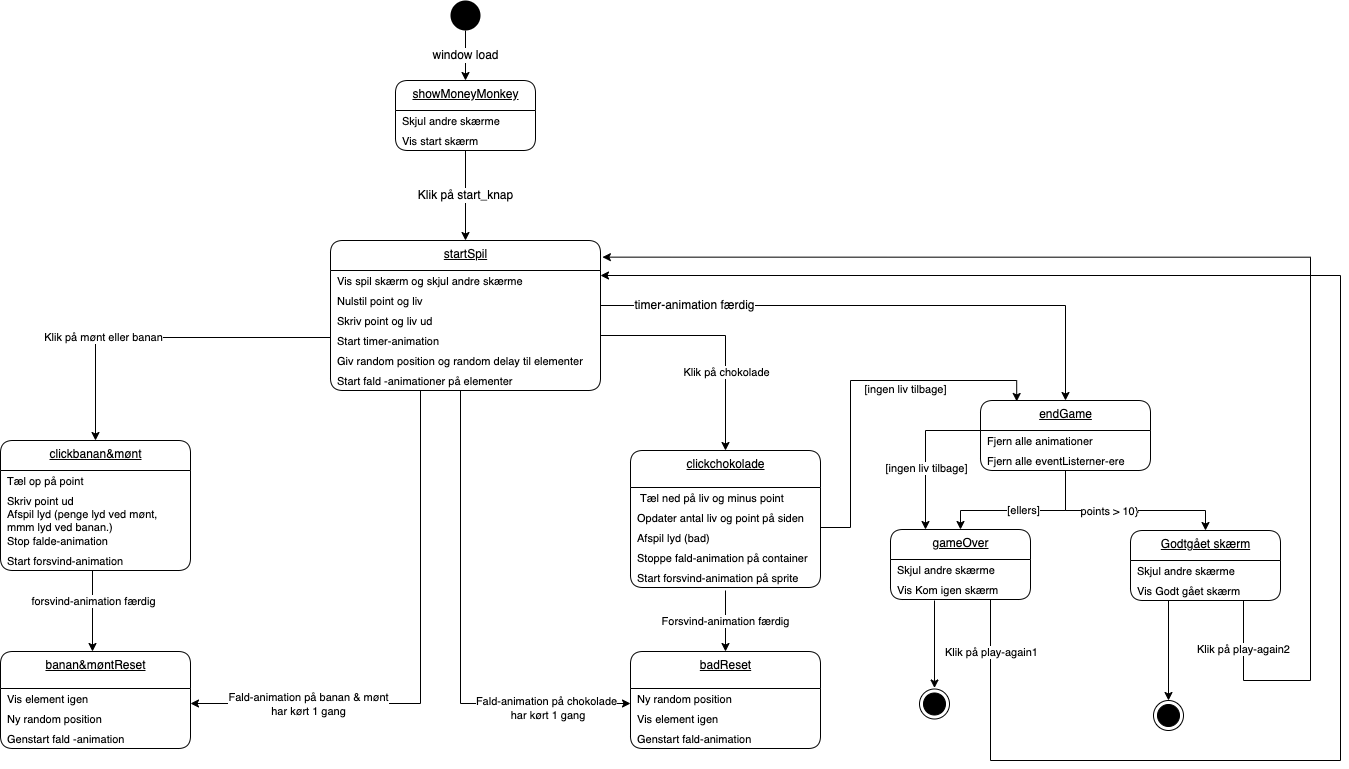

The diagram above was exported from draw.io. Its source (the exported page's mxGraphModel, read from the mxfile embedded in the PNG):
<mxGraphModel dx="656" dy="682" grid="1" gridSize="10" guides="1" tooltips="1" connect="1" arrows="1" fold="1" page="0" pageScale="1" pageWidth="827" pageHeight="1169" background="none" math="0" shadow="0">
  <root>
    <mxCell id="0" />
    <mxCell id="1" parent="0" />
    <mxCell id="23" value="&lt;span style=&quot;font-size: 12px&quot;&gt;window load&lt;/span&gt;" style="edgeStyle=orthogonalEdgeStyle;rounded=0;orthogonalLoop=1;jettySize=auto;html=1;exitX=0.5;exitY=1;exitDx=0;exitDy=0;entryX=0.5;entryY=0;entryDx=0;entryDy=0;" parent="1" source="2" target="63" edge="1">
      <mxGeometry relative="1" as="geometry">
        <mxPoint x="260" y="80" as="targetPoint" />
      </mxGeometry>
    </mxCell>
    <mxCell id="2" value="" style="ellipse;fillColor=#000000;strokeColor=none;" parent="1" vertex="1">
      <mxGeometry x="460" width="30" height="30" as="geometry" />
    </mxCell>
    <mxCell id="25" value="startSpil" style="swimlane;fontStyle=4;align=center;verticalAlign=top;childLayout=stackLayout;horizontal=1;startSize=30;horizontalStack=0;resizeParent=1;resizeParentMax=0;resizeLast=0;collapsible=0;marginBottom=0;html=1;rounded=1;absoluteArcSize=1;arcSize=25;" parent="1" vertex="1">
      <mxGeometry x="340" y="240" width="270" height="150" as="geometry" />
    </mxCell>
    <mxCell id="26" value="Vis spil skærm og skjul andre skærme" style="fillColor=none;strokeColor=none;align=left;verticalAlign=middle;spacingLeft=5;fontSize=11;" parent="25" vertex="1">
      <mxGeometry y="30" width="270" height="20" as="geometry" />
    </mxCell>
    <mxCell id="46" value="Nulstil point og liv" style="fillColor=none;strokeColor=none;align=left;verticalAlign=middle;spacingLeft=5;fontSize=11;" parent="25" vertex="1">
      <mxGeometry y="50" width="270" height="20" as="geometry" />
    </mxCell>
    <mxCell id="47" value="Skriv point og liv ud" style="fillColor=none;strokeColor=none;align=left;verticalAlign=middle;spacingLeft=5;fontSize=11;" parent="25" vertex="1">
      <mxGeometry y="70" width="270" height="20" as="geometry" />
    </mxCell>
    <mxCell id="49" value="Start timer-animation" style="fillColor=none;strokeColor=none;align=left;verticalAlign=middle;spacingLeft=5;fontSize=11;" parent="25" vertex="1">
      <mxGeometry y="90" width="270" height="20" as="geometry" />
    </mxCell>
    <mxCell id="50" value="Giv random position og random delay til elementer" style="fillColor=none;strokeColor=none;align=left;verticalAlign=middle;spacingLeft=5;fontSize=11;" parent="25" vertex="1">
      <mxGeometry y="110" width="270" height="20" as="geometry" />
    </mxCell>
    <mxCell id="52" value="Start fald -animationer på elementer" style="fillColor=none;strokeColor=none;align=left;verticalAlign=middle;spacingLeft=5;fontSize=11;" parent="25" vertex="1">
      <mxGeometry y="130" width="270" height="20" as="geometry" />
    </mxCell>
    <mxCell id="53" value="&lt;span style=&quot;font-size: 12px&quot;&gt;Klik på start_knap&lt;/span&gt;" style="edgeStyle=orthogonalEdgeStyle;rounded=0;orthogonalLoop=1;jettySize=auto;html=1;exitX=0.5;exitY=1;exitDx=0;exitDy=0;entryX=0.5;entryY=0;entryDx=0;entryDy=0;" parent="1" source="65" target="25" edge="1">
      <mxGeometry relative="1" as="geometry">
        <mxPoint x="260" y="157" as="sourcePoint" />
      </mxGeometry>
    </mxCell>
    <mxCell id="55" value="clickbanan&amp;amp;mønt" style="swimlane;fontStyle=4;align=center;verticalAlign=top;childLayout=stackLayout;horizontal=1;startSize=30;horizontalStack=0;resizeParent=1;resizeParentMax=0;resizeLast=0;collapsible=0;marginBottom=0;html=1;rounded=1;absoluteArcSize=1;arcSize=25;" parent="1" vertex="1">
      <mxGeometry x="10" y="440" width="190" height="130" as="geometry" />
    </mxCell>
    <mxCell id="56" value="Tæl op på point" style="fillColor=none;strokeColor=none;align=left;verticalAlign=middle;spacingLeft=5;fontSize=11;" parent="55" vertex="1">
      <mxGeometry y="30" width="190" height="20" as="geometry" />
    </mxCell>
    <mxCell id="57" value="Skriv point ud" style="fillColor=none;strokeColor=none;align=left;verticalAlign=middle;spacingLeft=5;fontSize=11;" parent="55" vertex="1">
      <mxGeometry y="50" width="190" height="20" as="geometry" />
    </mxCell>
    <mxCell id="117" value="Afspil lyd (penge lyd ved mønt, &#10;mmm lyd ved banan.)" style="fillColor=none;strokeColor=none;align=left;verticalAlign=middle;spacingLeft=5;fontSize=11;" parent="55" vertex="1">
      <mxGeometry y="70" width="190" height="20" as="geometry" />
    </mxCell>
    <mxCell id="144" value="Stop falde-animation" style="fillColor=none;strokeColor=none;align=left;verticalAlign=middle;spacingLeft=5;fontSize=11;" parent="55" vertex="1">
      <mxGeometry y="90" width="190" height="20" as="geometry" />
    </mxCell>
    <mxCell id="145" value="Start forsvind-animation" style="fillColor=none;strokeColor=none;align=left;verticalAlign=middle;spacingLeft=5;fontSize=11;" parent="55" vertex="1">
      <mxGeometry y="110" width="190" height="20" as="geometry" />
    </mxCell>
    <mxCell id="63" value="showMoneyMonkey" style="swimlane;fontStyle=4;align=center;verticalAlign=top;childLayout=stackLayout;horizontal=1;startSize=30;horizontalStack=0;resizeParent=1;resizeParentMax=0;resizeLast=0;collapsible=0;marginBottom=0;html=1;rounded=1;absoluteArcSize=1;arcSize=25;" parent="1" vertex="1">
      <mxGeometry x="405" y="80" width="140" height="70" as="geometry" />
    </mxCell>
    <mxCell id="64" value="Skjul andre skærme" style="fillColor=none;strokeColor=none;align=left;verticalAlign=middle;spacingLeft=5;fontSize=11;" parent="63" vertex="1">
      <mxGeometry y="30" width="140" height="20" as="geometry" />
    </mxCell>
    <mxCell id="65" value="Vis start skærm" style="fillColor=none;strokeColor=none;align=left;verticalAlign=middle;spacingLeft=5;fontSize=11;" parent="63" vertex="1">
      <mxGeometry y="50" width="140" height="20" as="geometry" />
    </mxCell>
    <mxCell id="68" value="banan&amp;amp;møntReset" style="swimlane;fontStyle=4;align=center;verticalAlign=top;childLayout=stackLayout;horizontal=1;startSize=37;horizontalStack=0;resizeParent=1;resizeParentMax=0;resizeLast=0;collapsible=0;marginBottom=0;html=1;rounded=1;absoluteArcSize=1;arcSize=25;" parent="1" vertex="1">
      <mxGeometry x="10" y="651" width="190" height="97" as="geometry" />
    </mxCell>
    <mxCell id="69" value="Vis element igen" style="fillColor=none;strokeColor=none;align=left;verticalAlign=middle;spacingLeft=5;fontSize=11;" parent="68" vertex="1">
      <mxGeometry y="37" width="190" height="20" as="geometry" />
    </mxCell>
    <mxCell id="70" value="Ny random position" style="fillColor=none;strokeColor=none;align=left;verticalAlign=middle;spacingLeft=5;fontSize=11;" parent="68" vertex="1">
      <mxGeometry y="57" width="190" height="20" as="geometry" />
    </mxCell>
    <mxCell id="71" value="Genstart fald -animation" style="fillColor=none;strokeColor=none;align=left;verticalAlign=middle;spacingLeft=5;fontSize=11;" parent="68" vertex="1">
      <mxGeometry y="77" width="190" height="20" as="geometry" />
    </mxCell>
    <mxCell id="72" value="" style="edgeStyle=orthogonalEdgeStyle;rounded=0;orthogonalLoop=1;jettySize=auto;html=1;exitX=0.5;exitY=1;exitDx=0;exitDy=0;entryX=0.5;entryY=0;entryDx=0;entryDy=0;" parent="1" edge="1">
      <mxGeometry x="-0.0123" y="-45" relative="1" as="geometry">
        <mxPoint x="102" y="570" as="sourcePoint" />
        <mxPoint x="102" y="651" as="targetPoint" />
        <mxPoint as="offset" />
      </mxGeometry>
    </mxCell>
    <mxCell id="146" value="forsvind-animation færdig" style="edgeLabel;html=1;align=center;verticalAlign=middle;resizable=0;points=[];fontSize=11;" parent="72" vertex="1" connectable="0">
      <mxGeometry x="-0.2654" relative="1" as="geometry">
        <mxPoint as="offset" />
      </mxGeometry>
    </mxCell>
    <mxCell id="73" value="Klik på mønt eller banan" style="edgeStyle=orthogonalEdgeStyle;rounded=0;orthogonalLoop=1;jettySize=auto;html=1;exitX=0;exitY=0;exitDx=0;exitDy=0;entryX=0.5;entryY=0;entryDx=0;entryDy=0;" parent="1" target="55" edge="1">
      <mxGeometry x="0.341" relative="1" as="geometry">
        <mxPoint as="offset" />
        <mxPoint x="340" y="337" as="sourcePoint" />
      </mxGeometry>
    </mxCell>
    <mxCell id="75" value="clickchokolade" style="swimlane;fontStyle=4;align=center;verticalAlign=top;childLayout=stackLayout;horizontal=1;startSize=37;horizontalStack=0;resizeParent=1;resizeParentMax=0;resizeLast=0;collapsible=0;marginBottom=0;html=1;rounded=1;absoluteArcSize=1;arcSize=25;" parent="1" vertex="1">
      <mxGeometry x="640" y="450" width="190" height="137" as="geometry" />
    </mxCell>
    <mxCell id="76" value=" Tæl ned på liv og minus point" style="fillColor=none;strokeColor=none;align=left;verticalAlign=middle;spacingLeft=5;fontSize=11;" parent="75" vertex="1">
      <mxGeometry y="37" width="190" height="20" as="geometry" />
    </mxCell>
    <mxCell id="77" value="Opdater antal liv og point på siden" style="fillColor=none;strokeColor=none;align=left;verticalAlign=middle;spacingLeft=5;fontSize=11;" parent="75" vertex="1">
      <mxGeometry y="57" width="190" height="20" as="geometry" />
    </mxCell>
    <mxCell id="118" value="Afspil lyd (bad)" style="fillColor=none;strokeColor=none;align=left;verticalAlign=middle;spacingLeft=5;fontSize=11;" parent="75" vertex="1">
      <mxGeometry y="77" width="190" height="20" as="geometry" />
    </mxCell>
    <mxCell id="125" value="Stoppe fald-animation på container" style="fillColor=none;strokeColor=none;align=left;verticalAlign=middle;spacingLeft=5;fontSize=11;" parent="75" vertex="1">
      <mxGeometry y="97" width="190" height="20" as="geometry" />
    </mxCell>
    <mxCell id="126" value="Start forsvind-animation på sprite" style="fillColor=none;strokeColor=none;align=left;verticalAlign=middle;spacingLeft=5;fontSize=11;" parent="75" vertex="1">
      <mxGeometry y="117" width="190" height="20" as="geometry" />
    </mxCell>
    <mxCell id="79" value="badReset" style="swimlane;fontStyle=4;align=center;verticalAlign=top;childLayout=stackLayout;horizontal=1;startSize=37;horizontalStack=0;resizeParent=1;resizeParentMax=0;resizeLast=0;collapsible=0;marginBottom=0;html=1;rounded=1;absoluteArcSize=1;arcSize=25;" parent="1" vertex="1">
      <mxGeometry x="640" y="651" width="190" height="97" as="geometry" />
    </mxCell>
    <mxCell id="80" value="Ny random position " style="fillColor=none;strokeColor=none;align=left;verticalAlign=middle;spacingLeft=5;fontSize=11;" parent="79" vertex="1">
      <mxGeometry y="37" width="190" height="20" as="geometry" />
    </mxCell>
    <mxCell id="82" value="Vis element igen " style="fillColor=none;strokeColor=none;align=left;verticalAlign=middle;spacingLeft=5;fontSize=11;" parent="79" vertex="1">
      <mxGeometry y="57" width="190" height="20" as="geometry" />
    </mxCell>
    <mxCell id="133" value="Genstart fald-animation" style="fillColor=none;strokeColor=none;align=left;verticalAlign=middle;spacingLeft=5;fontSize=11;" parent="79" vertex="1">
      <mxGeometry y="77" width="190" height="20" as="geometry" />
    </mxCell>
    <mxCell id="83" value="Forsvind-animation færdig" style="edgeStyle=orthogonalEdgeStyle;rounded=0;orthogonalLoop=1;jettySize=auto;html=1;entryX=0.5;entryY=0;entryDx=0;entryDy=0;" parent="1" target="79" edge="1">
      <mxGeometry relative="1" as="geometry">
        <mxPoint x="735" y="590" as="sourcePoint" />
      </mxGeometry>
    </mxCell>
    <mxCell id="87" value="&lt;span style=&quot;font-size: 12px&quot;&gt;timer-animation færdig&lt;/span&gt;" style="edgeStyle=orthogonalEdgeStyle;rounded=0;orthogonalLoop=1;jettySize=auto;html=1;entryX=0.5;entryY=0;entryDx=0;entryDy=0;exitX=1;exitY=0.75;exitDx=0;exitDy=0;" parent="1" source="46" target="88" edge="1">
      <mxGeometry x="-0.6654" relative="1" as="geometry">
        <mxPoint x="740.0000000000002" y="120" as="sourcePoint" />
        <mxPoint x="765" y="87" as="targetPoint" />
        <mxPoint as="offset" />
      </mxGeometry>
    </mxCell>
    <mxCell id="88" value="endGame" style="swimlane;fontStyle=4;align=center;verticalAlign=top;childLayout=stackLayout;horizontal=1;startSize=30;horizontalStack=0;resizeParent=1;resizeParentMax=0;resizeLast=0;collapsible=0;marginBottom=0;html=1;rounded=1;absoluteArcSize=1;arcSize=25;" parent="1" vertex="1">
      <mxGeometry x="990" y="400" width="170" height="70" as="geometry" />
    </mxCell>
    <mxCell id="89" value="Fjern alle animationer" style="fillColor=none;strokeColor=none;align=left;verticalAlign=middle;spacingLeft=5;fontSize=11;" parent="88" vertex="1">
      <mxGeometry y="30" width="170" height="20" as="geometry" />
    </mxCell>
    <mxCell id="90" value="Fjern alle eventListerner-ere" style="fillColor=none;strokeColor=none;align=left;verticalAlign=middle;spacingLeft=5;fontSize=11;" parent="88" vertex="1">
      <mxGeometry y="50" width="170" height="20" as="geometry" />
    </mxCell>
    <mxCell id="92" value="Godtgået skærm" style="swimlane;fontStyle=4;align=center;verticalAlign=top;childLayout=stackLayout;horizontal=1;startSize=30;horizontalStack=0;resizeParent=1;resizeParentMax=0;resizeLast=0;collapsible=0;marginBottom=0;html=1;rounded=1;absoluteArcSize=1;arcSize=25;fontSize=12;" parent="1" vertex="1">
      <mxGeometry x="1140" y="530" width="150" height="70" as="geometry" />
    </mxCell>
    <mxCell id="93" value="Skjul andre skærme" style="fillColor=none;strokeColor=none;align=left;verticalAlign=middle;spacingLeft=5;fontSize=11;" parent="92" vertex="1">
      <mxGeometry y="30" width="150" height="20" as="geometry" />
    </mxCell>
    <mxCell id="137" value="Vis Godt gået skærm" style="fillColor=none;strokeColor=none;align=left;verticalAlign=middle;spacingLeft=5;fontSize=11;" parent="92" vertex="1">
      <mxGeometry y="50" width="150" height="20" as="geometry" />
    </mxCell>
    <mxCell id="94" style="edgeStyle=orthogonalEdgeStyle;rounded=0;orthogonalLoop=1;jettySize=auto;html=1;entryX=0.5;entryY=0;entryDx=0;entryDy=0;" parent="1" target="102" edge="1">
      <mxGeometry relative="1" as="geometry">
        <mxPoint x="1185" y="620" as="targetPoint" />
        <mxPoint x="1178" y="600" as="sourcePoint" />
      </mxGeometry>
    </mxCell>
    <mxCell id="95" value="gameOver" style="swimlane;fontStyle=4;align=center;verticalAlign=top;childLayout=stackLayout;horizontal=1;startSize=30;horizontalStack=0;resizeParent=1;resizeParentMax=0;resizeLast=0;collapsible=0;marginBottom=0;html=1;rounded=1;absoluteArcSize=1;arcSize=25;fontSize=12;" parent="1" vertex="1">
      <mxGeometry x="900" y="529" width="140" height="70" as="geometry" />
    </mxCell>
    <mxCell id="96" value="Skjul andre skærme" style="fillColor=none;strokeColor=none;align=left;verticalAlign=middle;spacingLeft=5;fontSize=11;" parent="95" vertex="1">
      <mxGeometry y="30" width="140" height="20" as="geometry" />
    </mxCell>
    <mxCell id="134" value="Vis Kom igen skærm" style="fillColor=none;strokeColor=none;align=left;verticalAlign=middle;spacingLeft=5;fontSize=11;" parent="95" vertex="1">
      <mxGeometry y="50" width="140" height="20" as="geometry" />
    </mxCell>
    <mxCell id="98" value="[ellers]" style="edgeStyle=orthogonalEdgeStyle;rounded=0;orthogonalLoop=1;jettySize=auto;html=1;exitX=0.5;exitY=1;exitDx=0;exitDy=0;entryX=0.5;entryY=0;entryDx=0;entryDy=0;" parent="1" source="90" target="95" edge="1">
      <mxGeometry relative="1" as="geometry">
        <mxPoint x="974" y="530" as="targetPoint" />
        <Array as="points">
          <mxPoint x="1075" y="510" />
          <mxPoint x="970" y="510" />
        </Array>
      </mxGeometry>
    </mxCell>
    <mxCell id="99" style="edgeStyle=orthogonalEdgeStyle;rounded=0;orthogonalLoop=1;jettySize=auto;html=1;exitX=0;exitY=0;exitDx=0;exitDy=0;entryX=0.25;entryY=0;entryDx=0;entryDy=0;" parent="1" source="90" target="95" edge="1">
      <mxGeometry relative="1" as="geometry">
        <mxPoint x="939" y="530" as="targetPoint" />
      </mxGeometry>
    </mxCell>
    <mxCell id="100" value="[ingen liv tilbage]" style="edgeLabel;html=1;align=center;verticalAlign=middle;resizable=0;points=[];" parent="99" vertex="1" connectable="0">
      <mxGeometry x="0.2849" relative="1" as="geometry">
        <mxPoint as="offset" />
      </mxGeometry>
    </mxCell>
    <mxCell id="101" value="" style="ellipse;html=1;shape=endState;fillColor=#000000;strokeColor=#000000;" parent="1" vertex="1">
      <mxGeometry x="929" y="688.5" width="30" height="30" as="geometry" />
    </mxCell>
    <mxCell id="102" value="" style="ellipse;html=1;shape=endState;fillColor=#000000;strokeColor=#000000;" parent="1" vertex="1">
      <mxGeometry x="1163" y="700" width="30" height="30" as="geometry" />
    </mxCell>
    <mxCell id="104" value="Klik på play-again2" style="edgeStyle=orthogonalEdgeStyle;rounded=0;orthogonalLoop=1;jettySize=auto;html=1;entryX=1.007;entryY=0.111;entryDx=0;entryDy=0;entryPerimeter=0;" parent="1" target="25" edge="1">
      <mxGeometry x="-0.9235" relative="1" as="geometry">
        <mxPoint x="610" y="230" as="targetPoint" />
        <Array as="points">
          <mxPoint x="1253" y="680" />
          <mxPoint x="1320" y="680" />
          <mxPoint x="1320" y="257" />
        </Array>
        <mxPoint as="offset" />
        <mxPoint x="1253" y="600" as="sourcePoint" />
      </mxGeometry>
    </mxCell>
    <mxCell id="109" style="edgeStyle=orthogonalEdgeStyle;rounded=0;orthogonalLoop=1;jettySize=auto;html=1;entryX=0.5;entryY=0;entryDx=0;entryDy=0;exitX=0.5;exitY=1;exitDx=0;exitDy=0;" parent="1" edge="1">
      <mxGeometry relative="1" as="geometry">
        <mxPoint x="944" y="600" as="sourcePoint" />
        <mxPoint x="944" y="687.5" as="targetPoint" />
      </mxGeometry>
    </mxCell>
    <mxCell id="110" style="edgeStyle=orthogonalEdgeStyle;rounded=0;orthogonalLoop=1;jettySize=auto;html=1;exitX=1;exitY=0.5;exitDx=0;exitDy=0;entryX=0.213;entryY=0.014;entryDx=0;entryDy=0;entryPerimeter=0;" parent="1" source="76" target="88" edge="1">
      <mxGeometry relative="1" as="geometry">
        <Array as="points">
          <mxPoint x="860" y="527" />
          <mxPoint x="860" y="380" />
          <mxPoint x="1026" y="380" />
        </Array>
      </mxGeometry>
    </mxCell>
    <mxCell id="111" value="[ingen liv tilbage]" style="edgeLabel;html=1;align=center;verticalAlign=middle;resizable=0;points=[];" parent="110" vertex="1" connectable="0">
      <mxGeometry x="-0.0005" y="1" relative="1" as="geometry">
        <mxPoint x="55" y="-2" as="offset" />
      </mxGeometry>
    </mxCell>
    <mxCell id="127" style="edgeStyle=orthogonalEdgeStyle;html=1;exitX=0.5;exitY=1;exitDx=0;exitDy=0;entryX=1;entryY=0.75;entryDx=0;entryDy=0;fontSize=11;rounded=0;" parent="1" source="52" target="69" edge="1">
      <mxGeometry relative="1" as="geometry">
        <Array as="points">
          <mxPoint x="430" y="390" />
          <mxPoint x="430" y="703" />
        </Array>
      </mxGeometry>
    </mxCell>
    <mxCell id="128" value="Fald-animation på banan &amp;amp; mønt&lt;br&gt;har kørt 1 gang" style="edgeLabel;html=1;align=center;verticalAlign=middle;resizable=0;points=[];fontSize=11;" parent="127" vertex="1" connectable="0">
      <mxGeometry x="0.6026" relative="1" as="geometry">
        <mxPoint as="offset" />
      </mxGeometry>
    </mxCell>
    <mxCell id="130" style="edgeStyle=orthogonalEdgeStyle;html=1;exitX=0.5;exitY=1;exitDx=0;exitDy=0;entryX=0;entryY=0.75;entryDx=0;entryDy=0;fontSize=11;rounded=0;" parent="1" source="52" target="80" edge="1">
      <mxGeometry relative="1" as="geometry">
        <Array as="points">
          <mxPoint x="470" y="390" />
          <mxPoint x="470" y="703" />
        </Array>
      </mxGeometry>
    </mxCell>
    <mxCell id="131" value="Fald-animation på chokolade&lt;br&gt;&amp;nbsp;har kørt 1 gang" style="edgeLabel;html=1;align=center;verticalAlign=middle;resizable=0;points=[];fontSize=11;" parent="130" vertex="1" connectable="0">
      <mxGeometry x="0.4093" y="-1" relative="1" as="geometry">
        <mxPoint x="59" y="3" as="offset" />
      </mxGeometry>
    </mxCell>
    <mxCell id="135" style="edgeStyle=orthogonalEdgeStyle;html=1;entryX=1;entryY=0.25;entryDx=0;entryDy=0;fontSize=11;rounded=0;" parent="1" source="134" target="26" edge="1">
      <mxGeometry relative="1" as="geometry">
        <Array as="points">
          <mxPoint x="1000" y="760" />
          <mxPoint x="1350" y="760" />
          <mxPoint x="1350" y="275" />
        </Array>
      </mxGeometry>
    </mxCell>
    <mxCell id="136" value="Klik på play-again1" style="edgeLabel;html=1;align=center;verticalAlign=middle;resizable=0;points=[];fontSize=11;" parent="135" vertex="1" connectable="0">
      <mxGeometry x="-0.9401" relative="1" as="geometry">
        <mxPoint as="offset" />
      </mxGeometry>
    </mxCell>
    <mxCell id="138" style="edgeStyle=orthogonalEdgeStyle;rounded=0;html=1;exitX=0.5;exitY=1;exitDx=0;exitDy=0;entryX=0.5;entryY=0;entryDx=0;entryDy=0;fontSize=11;" parent="1" source="90" target="92" edge="1">
      <mxGeometry relative="1" as="geometry">
        <Array as="points">
          <mxPoint x="1075" y="510" />
          <mxPoint x="1215" y="510" />
        </Array>
      </mxGeometry>
    </mxCell>
    <mxCell id="139" value="points &amp;gt; 10}" style="edgeLabel;html=1;align=center;verticalAlign=middle;resizable=0;points=[];fontSize=11;" parent="138" vertex="1" connectable="0">
      <mxGeometry x="-0.1717" relative="1" as="geometry">
        <mxPoint as="offset" />
      </mxGeometry>
    </mxCell>
    <mxCell id="142" style="edgeStyle=orthogonalEdgeStyle;rounded=0;html=1;exitX=1;exitY=0.25;exitDx=0;exitDy=0;entryX=0.5;entryY=0;entryDx=0;entryDy=0;fontSize=11;" parent="1" source="49" target="75" edge="1">
      <mxGeometry relative="1" as="geometry" />
    </mxCell>
    <mxCell id="143" value="Klik på chokolade" style="edgeLabel;html=1;align=center;verticalAlign=middle;resizable=0;points=[];fontSize=11;" parent="142" vertex="1" connectable="0">
      <mxGeometry x="0.3382" relative="1" as="geometry">
        <mxPoint as="offset" />
      </mxGeometry>
    </mxCell>
  </root>
</mxGraphModel>